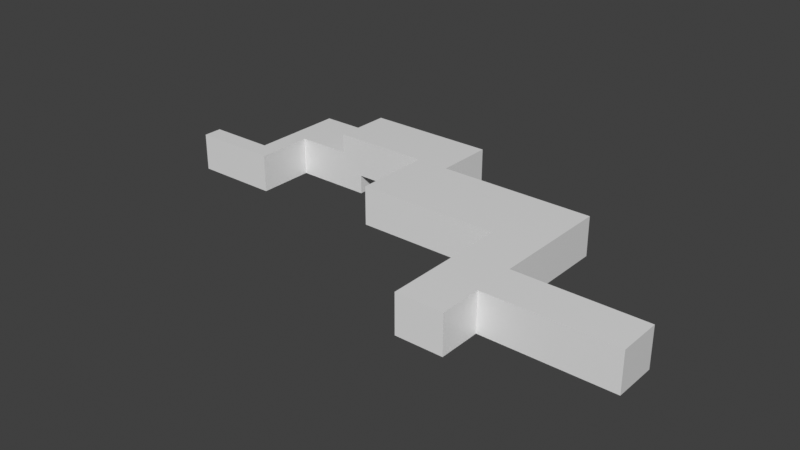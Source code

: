 # Source: Tutorial_Level.blend  (saved by Blender 3.0.42; exported with 4.5.12 LTS)
import bpy
from mathutils import Matrix  # noqa: F401  (used for matrix-valued properties, if any)

bpy.ops.wm.read_factory_settings(use_empty=True)
scene = bpy.context.scene
scene.name = 'Scene'

# ---- collections
col_collection = bpy.data.collections.new('Collection'); scene.collection.children.link(col_collection)

# ---- materials (node trees are filled in below, after node groups)
mat_material = bpy.data.materials.new('Material')
mat_material.alpha_threshold = 0.0
mat_material.use_transparent_shadow = False
mat_material.line_color = (0.0, 0.0, 0.0, 1.0)

# ---- material node trees
mat_material.use_nodes = True; mat_material.node_tree.nodes.clear()
_N = mat_material.node_tree.nodes; _L = mat_material.node_tree.links
n0 = _N.new('ShaderNodeOutputMaterial'); n0.name = 'Material Output'; n0.location = (300, 300)
n1 = _N.new('ShaderNodeBsdfPrincipled'); n1.name = 'Principled BSDF'; n1.location = (10, 300)
n1.distribution = 'GGX'
n1.subsurface_method = 'RANDOM_WALK_SKIN'
n1.inputs[2].default_value = 0.4
n1.inputs[3].default_value = 1.45
n1.inputs[27].default_value = (0.0, 0.0, 0.0, 1.0)
n1.inputs[28].default_value = 1.0
_L.new(n1.outputs[0], n0.inputs[0])
n0.is_active_output = True

# ---- world
world_world = bpy.data.worlds.new('World'); scene.world = world_world
world_world.use_nodes = True; world_world.node_tree.nodes.clear()
_N = world_world.node_tree.nodes; _L = world_world.node_tree.links
n0 = _N.new('ShaderNodeOutputWorld'); n0.name = 'World Output'; n0.location = (300, 300)
n1 = _N.new('ShaderNodeBackground'); n1.name = 'Background'; n1.location = (10, 300)
n1.inputs[0].default_value = (0.05088, 0.05088, 0.05088, 1.0)
_L.new(n1.outputs[0], n0.inputs[0])
n0.is_active_output = True
world_world.color = (0.05088, 0.05088, 0.05088)
world_world.use_sun_shadow = False
world_world.sun_shadow_jitter_overblur = 0.0

# ---- meshes
me_cube = bpy.data.meshes.new('Cube')
me_cube.from_pydata([(1.0, 1.0, 2.0), (1.0, 1.0, -2.0), (1.0, -1.0, 2.0), (1.0, -1.0, -2.0), (-1.0, 1.0, 2.0), (-1.0, 1.0, -2.0), (-1.0, -1.0, 2.0), (-1.0, -1.0, -2.0), (6.0, 1.0, 2.0), (6.0, 1.0, -2.0), (6.0, -1.0, 2.0), (6.0, -1.0, -2.0), (8.0, 1.0, 2.0), (8.0, 1.0, -2.0), (8.0, -1.0, 2.0), (8.0, -1.0, -2.0), (6.0, 5.0, 2.0), (6.0, 5.0, -2.0), (8.0, 5.0, 2.0), (8.0, 5.0, -2.0), (6.0, 11.0, 2.0), (6.0, 11.0, -2.0), (8.0, 11.0, 2.0), (8.0, 11.0, -2.0), (16.0, 5.0, 2.0), (16.0, 5.0, -2.0), (16.0, 11.0, 2.0), (16.0, 11.0, -2.0), (1.0, 1.0, 0.0), (-1.0, -1.0, 0.0), (1.0, -1.0, 0.0), (-1.0, 1.0, 0.0), (6.0, 1.0, 0.0), (6.0, -1.0, 0.0), (8.0, 1.0, 0.0), (8.0, -1.0, 0.0), (6.0, 5.0, 0.0), (8.0, 5.0, 0.0), (6.0, 11.0, 0.0), (8.0, 11.0, 0.0), (16.0, 5.0, 0.0), (16.0, 11.0, 0.0), (13.6, 5.0, -2.0), (13.6, 5.0, 2.0), (13.6, 11.0, -2.0), (13.6, 11.0, 2.0), (13.6, 11.0, 0.0), (13.6, 5.0, 0.0), (16.0, 5.0, 4.0), (16.0, 11.0, 4.0), (13.6, 5.0, 4.0), (13.6, 11.0, 4.0), (27.0, 5.0, 2.0), (27.0, 11.0, 2.0), (27.0, 5.0, 0.0), (27.0, 11.0, 0.0), (27.0, 5.0, 4.0), (27.0, 11.0, 4.0), (23.7, 11.0, 0.0), (23.7, 5.0, 0.0), (23.7, 11.0, 2.0), (23.7, 11.0, 4.0), (23.7, 5.0, 4.0), (23.7, 5.0, 2.0), (27.0, -3.0, 2.0), (27.0, -3.0, 0.0), (27.0, -3.0, 4.0), (23.7, -3.0, 0.0), (23.7, -3.0, 4.0), (23.7, -3.0, 2.0), (43.0, 5.0, 2.0), (43.0, 5.0, 0.0), (43.0, 5.0, 4.0), (43.0, -3.0, 2.0), (43.0, -3.0, 0.0), (43.0, -3.0, 4.0), (38.2, 5.0, 2.0), (38.2, 5.0, 0.0), (38.2, 5.0, 4.0), (38.2, -3.0, 4.0), (38.2, -3.0, 0.0), (38.2, -3.0, 2.0), (43.0, -16.0, 2.0), (43.0, -16.0, 0.0), (43.0, -16.0, 4.0), (38.2, -16.0, 4.0), (38.2, -16.0, 0.0), (38.2, -16.0, 2.0), (38.2, -7.333, 0.0), (38.2, -11.67, 0.0), (38.2, -11.67, 2.0), (38.2, -7.333, 2.0), (38.2, -7.333, 4.0), (38.2, -11.67, 4.0), (43.0, -11.67, 4.0), (43.0, -7.333, 4.0), (43.0, -7.333, 2.0), (43.0, -11.67, 2.0), (43.0, -11.67, 0.0), (43.0, -7.333, 0.0), (56.0, -11.67, 4.0), (56.0, -7.333, 4.0), (56.0, -7.333, 2.0), (56.0, -11.67, 2.0), (56.0, -11.67, 0.0), (56.0, -7.333, 0.0)], [], [(0, 4, 6, 2), (30, 2, 6, 29), (29, 6, 4, 31), (5, 1, 3, 7), (30, 3, 11, 33), (31, 4, 0, 28), (13, 9, 17, 19), (28, 0, 8, 32), (3, 1, 9, 11), (0, 2, 10, 8), (34, 12, 14, 35), (11, 9, 13, 15), (33, 11, 15, 35), (8, 10, 14, 12), (47, 42, 25, 40), (32, 8, 16, 36), (8, 12, 18, 16), (34, 13, 19, 37), (38, 20, 22, 39), (16, 18, 22, 20), (36, 16, 20, 38), (19, 17, 21, 23), (40, 25, 27, 41), (42, 44, 27, 25), (58, 60, 53, 55), (46, 45, 26, 41), (44, 46, 41, 27), (59, 58, 55, 54), (17, 36, 38, 21), (21, 38, 39, 23), (12, 34, 37, 18), (9, 32, 36, 17), (43, 47, 40, 24), (10, 33, 35, 14), (13, 34, 35, 15), (1, 28, 32, 9), (5, 31, 28, 1), (2, 30, 33, 10), (7, 29, 31, 5), (3, 30, 29, 7), (18, 37, 47, 43), (23, 39, 46, 44), (39, 22, 45, 46), (22, 18, 43, 45), (19, 23, 44, 42), (37, 19, 42, 47), (51, 50, 48, 49), (45, 43, 50, 51), (26, 45, 51, 49), (43, 24, 48, 50), (52, 53, 57, 56), (52, 54, 55, 53), (60, 61, 57, 53), (61, 62, 56, 57), (63, 59, 67, 69), (59, 54, 65, 67), (24, 40, 59, 63), (48, 24, 63, 62), (49, 48, 62, 61), (26, 49, 61, 60), (40, 41, 58, 59), (41, 26, 60, 58), (68, 69, 64, 66), (69, 67, 65, 64), (76, 78, 72, 70), (56, 62, 68, 66), (62, 63, 69, 68), (77, 76, 70, 71), (71, 70, 73, 74), (70, 72, 75, 73), (78, 79, 75, 72), (94, 93, 85, 84), (80, 77, 71, 74), (90, 89, 86, 87), (66, 64, 81, 79), (65, 54, 77, 80), (64, 65, 80, 81), (56, 66, 79, 78), (54, 52, 76, 77), (52, 56, 78, 76), (87, 86, 83, 82), (85, 87, 82, 84), (93, 90, 87, 85), (98, 97, 82, 83), (89, 98, 83, 86), (97, 94, 84, 82), (73, 75, 95, 96), (99, 96, 102, 105), (80, 74, 99, 88), (88, 99, 98, 89), (74, 73, 96, 99), (95, 94, 100, 101), (79, 81, 91, 92), (92, 91, 90, 93), (81, 80, 88, 91), (91, 88, 89, 90), (75, 79, 92, 95), (95, 92, 93, 94), (102, 101, 100, 103), (105, 102, 103, 104), (96, 95, 101, 102), (97, 98, 104, 103), (94, 97, 103, 100), (98, 99, 105, 104)])
_uv = me_cube.uv_layers.new(name='UVMap')
_uv.uv.foreach_set('vector', [0.625, 0.5, 0.875, 0.5, 0.875, 0.75, 0.625, 0.75, 0.5, 0.75, 0.625, 0.75, 0.625, 1.0, 0.5, 1.0, 0.5, 0.0, 0.625, 0.0, 0.625, 0.25, 0.5, 0.25, 0.125, 0.5, 0.375, 0.5, 0.375, 0.75, 0.125, 0.75, 0.5, 0.75, 0.375, 0.75, 0.375, 0.75, 0.5, 0.75, 0.5, 0.25, 0.625, 0.25, 0.625, 0.5, 0.5, 0.5, 0.375, 0.5, 0.375, 0.5, 0.375, 0.5, 0.375, 0.5, 0.5, 0.5, 0.625, 0.5, 0.625, 0.5, 0.5, 0.5, 0.375, 0.75, 0.375, 0.5, 0.375, 0.5, 0.375, 0.75, 0.625, 0.5, 0.625, 0.75, 0.625, 0.75, 0.625, 0.5, 0.5, 0.5, 0.625, 0.5, 0.625, 0.75, 0.5, 0.75, 0.375, 0.75, 0.375, 0.5, 0.375, 0.5, 0.375, 0.75, 0.5, 0.75, 0.375, 0.75, 0.375, 0.75, 0.5, 0.75, 0.625, 0.5, 0.625, 0.75, 0.625, 0.75, 0.625, 0.5, 0.5, 0.5, 0.375, 0.5, 0.375, 0.5, 0.5, 0.5, 0.5, 0.5, 0.625, 0.5, 0.625, 0.5, 0.5, 0.5, 0.625, 0.5, 0.625, 0.5, 0.625, 0.5, 0.625, 0.5, 0.5, 0.5, 0.375, 0.5, 0.375, 0.5, 0.5, 0.5, 0.5, 0.5, 0.625, 0.5, 0.625, 0.5, 0.5, 0.5, 0.625, 0.5, 0.625, 0.5, 0.625, 0.5, 0.625, 0.5, 0.5, 0.5, 0.625, 0.5, 0.625, 0.5, 0.5, 0.5, 0.375, 0.5, 0.375, 0.5, 0.375, 0.5, 0.375, 0.5, 0.5, 0.5, 0.375, 0.5, 0.375, 0.5, 0.5, 0.5, 0.375, 0.5, 0.375, 0.5, 0.375, 0.5, 0.375, 0.5, 0.5, 0.5, 0.625, 0.5, 0.625, 0.5, 0.5, 0.5, 0.5, 0.5, 0.625, 0.5, 0.625, 0.5, 0.5, 0.5, 0.375, 0.5, 0.5, 0.5, 0.5, 0.5, 0.375, 0.5, 0.5, 0.5, 0.5, 0.5, 0.5, 0.5, 0.5, 0.5, 0.375, 0.5, 0.5, 0.5, 0.5, 0.5, 0.375, 0.5, 0.375, 0.5, 0.5, 0.5, 0.5, 0.5, 0.375, 0.5, 0.625, 0.5, 0.5, 0.5, 0.5, 0.5, 0.625, 0.5, 0.375, 0.5, 0.5, 0.5, 0.5, 0.5, 0.375, 0.5, 0.625, 0.5, 0.5, 0.5, 0.5, 0.5, 0.625, 0.5, 0.625, 0.75, 0.5, 0.75, 0.5, 0.75, 0.625, 0.75, 0.375, 0.5, 0.5, 0.5, 0.5, 0.75, 0.375, 0.75, 0.375, 0.5, 0.5, 0.5, 0.5, 0.5, 0.375, 0.5, 0.375, 0.25, 0.5, 0.25, 0.5, 0.5, 0.375, 0.5, 0.625, 0.75, 0.5, 0.75, 0.5, 0.75, 0.625, 0.75, 0.375, 0.0, 0.5, 0.0, 0.5, 0.25, 0.375, 0.25, 0.375, 0.75, 0.5, 0.75, 0.5, 1.0, 0.375, 1.0, 0.625, 0.5, 0.5, 0.5, 0.5, 0.5, 0.625, 0.5, 0.375, 0.5, 0.5, 0.5, 0.5, 0.5, 0.375, 0.5, 0.5, 0.5, 0.625, 0.5, 0.625, 0.5, 0.5, 0.5, 0.625, 0.5, 0.625, 0.5, 0.625, 0.5, 0.625, 0.5, 0.375, 0.5, 0.375, 0.5, 0.375, 0.5, 0.375, 0.5, 0.5, 0.5, 0.375, 0.5, 0.375, 0.5, 0.5, 0.5, 0.625, 0.5, 0.625, 0.5, 0.625, 0.5, 0.625, 0.5, 0.625, 0.5, 0.625, 0.5, 0.625, 0.5, 0.625, 0.5, 0.625, 0.5, 0.625, 0.5, 0.625, 0.5, 0.625, 0.5, 0.625, 0.5, 0.625, 0.5, 0.625, 0.5, 0.625, 0.5, 0.625, 0.5, 0.625, 0.5, 0.625, 0.5, 0.625, 0.5, 0.625, 0.5, 0.5, 0.5, 0.5, 0.5, 0.625, 0.5, 0.625, 0.5, 0.625, 0.5, 0.625, 0.5, 0.625, 0.5, 0.625, 0.5, 0.625, 0.5, 0.625, 0.5, 0.625, 0.5, 0.625, 0.5, 0.5, 0.5, 0.5, 0.5, 0.625, 0.5, 0.5, 0.5, 0.5, 0.5, 0.5, 0.5, 0.5, 0.5, 0.625, 0.5, 0.5, 0.5, 0.5, 0.5, 0.625, 0.5, 0.625, 0.5, 0.625, 0.5, 0.625, 0.5, 0.625, 0.5, 0.625, 0.5, 0.625, 0.5, 0.625, 0.5, 0.625, 0.5, 0.625, 0.5, 0.625, 0.5, 0.625, 0.5, 0.625, 0.5, 0.5, 0.5, 0.5, 0.5, 0.5, 0.5, 0.5, 0.5, 0.5, 0.5, 0.625, 0.5, 0.625, 0.5, 0.5, 0.5, 0.625, 0.5, 0.625, 0.5, 0.625, 0.5, 0.625, 0.5, 0.625, 0.5, 0.5, 0.5, 0.5, 0.5, 0.625, 0.5, 0.625, 0.5, 0.625, 0.5, 0.625, 0.5, 0.625, 0.5, 0.625, 0.5, 0.625, 0.5, 0.625, 0.5, 0.625, 0.5, 0.625, 0.5, 0.625, 0.5, 0.625, 0.5, 0.625, 0.5, 0.5, 0.5, 0.625, 0.5, 0.625, 0.5, 0.5, 0.5, 0.5, 0.5, 0.625, 0.5, 0.625, 0.5, 0.5, 0.5, 0.625, 0.5, 0.625, 0.5, 0.625, 0.5, 0.625, 0.5, 0.625, 0.5, 0.625, 0.5, 0.625, 0.5, 0.625, 0.5, 0.625, 0.5, 0.625, 0.5, 0.625, 0.5, 0.625, 0.5, 0.5, 0.5, 0.5, 0.5, 0.5, 0.5, 0.5, 0.5, 0.625, 0.5, 0.5, 0.5, 0.5, 0.5, 0.625, 0.5, 0.625, 0.5, 0.625, 0.5, 0.625, 0.5, 0.625, 0.5, 0.5, 0.5, 0.5, 0.5, 0.5, 0.5, 0.5, 0.5, 0.625, 0.5, 0.5, 0.5, 0.5, 0.5, 0.625, 0.5, 0.625, 0.5, 0.625, 0.5, 0.625, 0.5, 0.625, 0.5, 0.5, 0.5, 0.625, 0.5, 0.625, 0.5, 0.5, 0.5, 0.625, 0.5, 0.625, 0.5, 0.625, 0.5, 0.625, 0.5, 0.625, 0.5, 0.5, 0.5, 0.5, 0.5, 0.625, 0.5, 0.625, 0.5, 0.625, 0.5, 0.625, 0.5, 0.625, 0.5, 0.625, 0.5, 0.625, 0.5, 0.625, 0.5, 0.625, 0.5, 0.5, 0.5, 0.625, 0.5, 0.625, 0.5, 0.5, 0.5, 0.5, 0.5, 0.5, 0.5, 0.5, 0.5, 0.5, 0.5, 0.625, 0.5, 0.625, 0.5, 0.625, 0.5, 0.625, 0.5, 0.625, 0.5, 0.625, 0.5, 0.625, 0.5, 0.625, 0.5, 0.5, 0.5, 0.625, 0.5, 0.625, 0.5, 0.5, 0.5, 0.5, 0.5, 0.5, 0.5, 0.5, 0.5, 0.5, 0.5, 0.5, 0.5, 0.5, 0.5, 0.5, 0.5, 0.5, 0.5, 0.5, 0.5, 0.625, 0.5, 0.625, 0.5, 0.5, 0.5, 0.625, 0.5, 0.625, 0.5, 0.625, 0.5, 0.625, 0.5, 0.625, 0.5, 0.625, 0.5, 0.625, 0.5, 0.625, 0.5, 0.625, 0.5, 0.625, 0.5, 0.625, 0.5, 0.625, 0.5, 0.625, 0.5, 0.5, 0.5, 0.5, 0.5, 0.625, 0.5, 0.625, 0.5, 0.5, 0.5, 0.5, 0.5, 0.625, 0.5, 0.625, 0.5, 0.625, 0.5, 0.625, 0.5, 0.625, 0.5, 0.625, 0.5, 0.625, 0.5, 0.625, 0.5, 0.625, 0.5, 0.625, 0.5, 0.625, 0.5, 0.625, 0.5, 0.625, 0.5, 0.5, 0.5, 0.625, 0.5, 0.625, 0.5, 0.5, 0.5, 0.625, 0.5, 0.625, 0.5, 0.625, 0.5, 0.625, 0.5, 0.625, 0.5, 0.5, 0.5, 0.5, 0.5, 0.625, 0.5, 0.625, 0.5, 0.625, 0.5, 0.625, 0.5, 0.625, 0.5, 0.5, 0.5, 0.5, 0.5, 0.5, 0.5, 0.5, 0.5])
me_cube.materials.append(mat_material)
me_cube.use_remesh_preserve_volume = False
me_cube.use_remesh_preserve_attributes = False
me_cube.use_mirror_vertex_groups = False
me_cube.update()
me_cube_001 = bpy.data.meshes.new('Cube.001')
me_cube_001.from_pydata([(-2.0, -0.5, -1.4), (-2.0, -0.5, -1.0), (-2.0, 0.5, -1.4), (-2.0, 0.5, -1.0), (-1.0, -0.5, -1.4), (-1.0, -0.5, -1.0), (-1.0, 0.5, -1.4), (-1.0, 0.5, -1.0), (0.0, -2.0, -0.8), (0.0, -2.0, -0.4), (0.0, -1.0, -0.8), (0.0, -1.0, -0.4), (1.0, -2.0, -0.8), (1.0, -2.0, -0.4), (1.0, -1.0, -0.8), (1.0, -1.0, -0.4), (1.0, 0.0, -8.941e-08), (1.0, 0.0, 0.4), (1.0, 1.0, -8.941e-08), (1.0, 1.0, 0.4), (2.0, 0.0, -8.941e-08), (2.0, 0.0, 0.4), (2.0, 1.0, -8.941e-08), (2.0, 1.0, 0.4), (3.0, -0.5, 0.6), (3.0, -0.5, 1.0), (3.0, 0.5, 0.6), (3.0, 0.5, 1.0), (4.0, -0.5, 0.6), (4.0, -0.5, 1.0), (4.0, 0.5, 0.6), (4.0, 0.5, 1.0)], [], [(0, 1, 3, 2), (2, 3, 7, 6), (6, 7, 5, 4), (4, 5, 1, 0), (2, 6, 4, 0), (7, 3, 1, 5), (8, 9, 11, 10), (10, 11, 15, 14), (14, 15, 13, 12), (12, 13, 9, 8), (10, 14, 12, 8), (15, 11, 9, 13), (16, 17, 19, 18), (18, 19, 23, 22), (22, 23, 21, 20), (20, 21, 17, 16), (18, 22, 20, 16), (23, 19, 17, 21), (24, 25, 27, 26), (26, 27, 31, 30), (30, 31, 29, 28), (28, 29, 25, 24), (26, 30, 28, 24), (31, 27, 25, 29)])
_uv = me_cube_001.uv_layers.new(name='UVMap')
_uv.uv.foreach_set('vector', [0.375, 0.0, 0.625, 0.0, 0.625, 0.25, 0.375, 0.25, 0.375, 0.25, 0.625, 0.25, 0.625, 0.5, 0.375, 0.5, 0.375, 0.5, 0.625, 0.5, 0.625, 0.75, 0.375, 0.75, 0.375, 0.75, 0.625, 0.75, 0.625, 1.0, 0.375, 1.0, 0.125, 0.5, 0.375, 0.5, 0.375, 0.75, 0.125, 0.75, 0.625, 0.5, 0.875, 0.5, 0.875, 0.75, 0.625, 0.75, 0.375, 0.0, 0.625, 0.0, 0.625, 0.25, 0.375, 0.25, 0.375, 0.25, 0.625, 0.25, 0.625, 0.5, 0.375, 0.5, 0.375, 0.5, 0.625, 0.5, 0.625, 0.75, 0.375, 0.75, 0.375, 0.75, 0.625, 0.75, 0.625, 1.0, 0.375, 1.0, 0.125, 0.5, 0.375, 0.5, 0.375, 0.75, 0.125, 0.75, 0.625, 0.5, 0.875, 0.5, 0.875, 0.75, 0.625, 0.75, 0.375, 0.0, 0.625, 0.0, 0.625, 0.25, 0.375, 0.25, 0.375, 0.25, 0.625, 0.25, 0.625, 0.5, 0.375, 0.5, 0.375, 0.5, 0.625, 0.5, 0.625, 0.75, 0.375, 0.75, 0.375, 0.75, 0.625, 0.75, 0.625, 1.0, 0.375, 1.0, 0.125, 0.5, 0.375, 0.5, 0.375, 0.75, 0.125, 0.75, 0.625, 0.5, 0.875, 0.5, 0.875, 0.75, 0.625, 0.75, 0.375, 0.0, 0.625, 0.0, 0.625, 0.25, 0.375, 0.25, 0.375, 0.25, 0.625, 0.25, 0.625, 0.5, 0.375, 0.5, 0.375, 0.5, 0.625, 0.5, 0.625, 0.75, 0.375, 0.75, 0.375, 0.75, 0.625, 0.75, 0.625, 1.0, 0.375, 1.0, 0.125, 0.5, 0.375, 0.5, 0.375, 0.75, 0.125, 0.75, 0.625, 0.5, 0.875, 0.5, 0.875, 0.75, 0.625, 0.75])
me_cube_001.use_remesh_fix_poles = True
me_cube_001.use_remesh_preserve_attributes = False
me_cube_001.update()
me_cube_002 = bpy.data.meshes.new('Cube.002')
me_cube_002.from_pydata([(-2.0, -2.7, 0.6), (-2.0, -2.7, 1.0), (-2.0, 2.7, 0.6), (-2.0, 2.7, 1.0), (0.0, -2.7, 0.6), (0.0, -2.7, 1.0), (0.0, 2.7, 0.6), (0.0, 2.7, 1.0), (6.0, -2.7, 0.6), (6.0, -2.7, 1.0), (6.0, 2.7, 0.6), (6.0, 2.7, 1.0), (8.0, -2.7, 0.6), (8.0, -2.7, 1.0), (8.0, 2.7, 0.6), (8.0, 2.7, 1.0)], [], [(0, 1, 3, 2), (2, 3, 7, 6), (6, 7, 5, 4), (4, 5, 1, 0), (2, 6, 4, 0), (7, 3, 1, 5), (8, 9, 11, 10), (10, 11, 15, 14), (14, 15, 13, 12), (12, 13, 9, 8), (10, 14, 12, 8), (15, 11, 9, 13)])
_uv = me_cube_002.uv_layers.new(name='UVMap')
_uv.uv.foreach_set('vector', [0.375, 0.0, 0.625, 0.0, 0.625, 0.25, 0.375, 0.25, 0.375, 0.25, 0.625, 0.25, 0.625, 0.5, 0.375, 0.5, 0.375, 0.5, 0.625, 0.5, 0.625, 0.75, 0.375, 0.75, 0.375, 0.75, 0.625, 0.75, 0.625, 1.0, 0.375, 1.0, 0.125, 0.5, 0.375, 0.5, 0.375, 0.75, 0.125, 0.75, 0.625, 0.5, 0.875, 0.5, 0.875, 0.75, 0.625, 0.75, 0.375, 0.0, 0.625, 0.0, 0.625, 0.25, 0.375, 0.25, 0.375, 0.25, 0.625, 0.25, 0.625, 0.5, 0.375, 0.5, 0.375, 0.5, 0.625, 0.5, 0.625, 0.75, 0.375, 0.75, 0.375, 0.75, 0.625, 0.75, 0.625, 1.0, 0.375, 1.0, 0.125, 0.5, 0.375, 0.5, 0.375, 0.75, 0.125, 0.75, 0.625, 0.5, 0.875, 0.5, 0.875, 0.75, 0.625, 0.75])
me_cube_002.use_remesh_fix_poles = True
me_cube_002.use_remesh_preserve_attributes = False
me_cube_002.update()

# ---- curves / text
txt_text = bpy.data.curves.new('Text', 'FONT')
txt_text.dimensions = '2D'
txt_text.body = 'Walking'
txt_text_001 = bpy.data.curves.new('Text.001', 'FONT')
txt_text_001.dimensions = '2D'
txt_text_001.body = 'Dashing'
txt_text_002 = bpy.data.curves.new('Text.002', 'FONT')
txt_text_002.dimensions = '2D'
txt_text_002.body = 'Jumping'
txt_text_003 = bpy.data.curves.new('Text.003', 'FONT')
txt_text_003.dimensions = '2D'
txt_text_003.body = 'Shooting'
txt_text_004 = bpy.data.curves.new('Text.004', 'FONT')
txt_text_004.dimensions = '2D'
txt_text_004.body = 'Throwing'

# ---- objects
ob_cube = bpy.data.objects.new('Cube', me_cube)
ob_text = bpy.data.objects.new('Text', txt_text)
ob_text_001 = bpy.data.objects.new('Text.001', txt_text_001)
ob_text_002 = bpy.data.objects.new('Text.002', txt_text_002)
ob_text_003 = bpy.data.objects.new('Text.003', txt_text_003)
ob_text_004 = bpy.data.objects.new('Text.004', txt_text_004)
ob_cube_001 = bpy.data.objects.new('Cube.001', me_cube_001)
ob_cube_002 = bpy.data.objects.new('Cube.002', me_cube_002)

# ---- transforms, parenting, visibility, modifiers, constraints
ob_cube.location = (0.0, 0.0, 0.0)
ob_cube.lock_rotations_4d = False
ob_cube.empty_display_type = 'ARROWS'
ob_cube.lineart.crease_threshold = 0.0
ob_text.location = (1.5, -0.2, 0.0)
ob_text_001.location = (19.6, 7.6, 1.9)
ob_text_002.location = (9.6, 7.4, 0.0)
ob_text_003.location = (32.7, 0.8, 1.0)
ob_text_004.location = (39.0, -10.0, 0.0)
ob_cube_001.location = (11.0, 8.0, 0.0)
ob_cube_002.location = (18.0, 8.0, 0.0)

# ---- collection membership
col_collection.objects.link(ob_cube)
col_collection.objects.link(ob_text)
col_collection.objects.link(ob_text_001)
col_collection.objects.link(ob_text_002)
col_collection.objects.link(ob_text_003)
col_collection.objects.link(ob_text_004)
col_collection.objects.link(ob_cube_001)
col_collection.objects.link(ob_cube_002)

# ---- scene / render settings (as saved in the file)
scene.frame_start = 1; scene.frame_end = 250; scene.frame_set(1)
scene.render.engine = 'BLENDER_EEVEE_NEXT'
scene.cycles.sampling_pattern = 'TABULATED_SOBOL'
scene.cycles.use_light_tree = False
scene.view_settings.view_transform = 'Standard'
bpy.context.view_layer.update()

# ---- added for rendering (the .blend has no active camera and no usable light): camera, sun
cam_auto = bpy.data.cameras.new('AutoCamera')
cam_auto.lens = 50.0
cam_auto.sensor_width = 36.0
cam_auto.clip_end = 1028.75
ob_auto_camera = bpy.data.objects.new('AutoCamera', cam_auto)
scene.collection.objects.link(ob_auto_camera)
ob_auto_camera.location = (86.1187, -72.8424, 47.8949)
ob_auto_camera.rotation_euler = (1.09748, -7.21219e-08, 0.694738)
scene.camera = ob_auto_camera
light_auto_sun = bpy.data.lights.new('AutoSun', 'SUN')
light_auto_sun.energy = 3.0
light_auto_sun.angle = 0.0523599
ob_auto_sun = bpy.data.objects.new('AutoSun', light_auto_sun)
scene.collection.objects.link(ob_auto_sun)
ob_auto_sun.rotation_euler = (0.872665, 0.174533, 0.523599)
bpy.context.view_layer.update()
